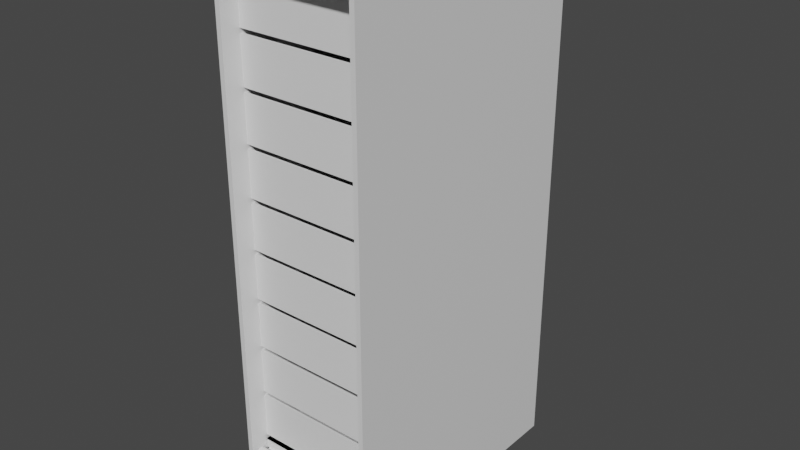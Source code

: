 # Source: server_rack.blend  (saved by Blender 2.80.75; exported with 4.5.12 LTS)
import bpy
from mathutils import Matrix  # noqa: F401  (used for matrix-valued properties, if any)

bpy.ops.wm.read_factory_settings(use_empty=True)
scene = bpy.context.scene
scene.name = 'Scene'

# ---- collections
col_collection = bpy.data.collections.new('Collection'); scene.collection.children.link(col_collection)

# ---- materials (node trees are filled in below, after node groups)
mat_material = bpy.data.materials.new('Material')
mat_material.alpha_threshold = 0.0
mat_material.use_transparent_shadow = False
mat_material.line_color = (0.0, 0.0, 0.0, 1.0)

# ---- material node trees
mat_material.use_nodes = True; mat_material.node_tree.nodes.clear()
_N = mat_material.node_tree.nodes; _L = mat_material.node_tree.links
n0 = _N.new('ShaderNodeOutputMaterial'); n0.name = 'Material Output'; n0.location = (300, 300)
n1 = _N.new('ShaderNodeBsdfPrincipled'); n1.name = 'Principled BSDF'; n1.location = (10, 300)
n1.distribution = 'GGX'
n1.subsurface_method = 'BURLEY'
n1.inputs[2].default_value = 0.4
n1.inputs[3].default_value = 1.45
n1.inputs[27].default_value = (0.0, 0.0, 0.0, 1.0)
n1.inputs[28].default_value = 1.0
_L.new(n1.outputs[0], n0.inputs[0])
n0.is_active_output = True

# ---- world
world_world = bpy.data.worlds.new('World'); scene.world = world_world
world_world.use_nodes = True; world_world.node_tree.nodes.clear()
_N = world_world.node_tree.nodes; _L = world_world.node_tree.links
n0 = _N.new('ShaderNodeOutputWorld'); n0.name = 'World Output'; n0.location = (300, 300)
n1 = _N.new('ShaderNodeBackground'); n1.name = 'Background'; n1.location = (10, 300)
n1.inputs[0].default_value = (0.05088, 0.05088, 0.05088, 1.0)
_L.new(n1.outputs[0], n0.inputs[0])
n0.is_active_output = True
world_world.color = (0.05088, 0.05088, 0.05088)
world_world.use_sun_shadow = False
world_world.sun_shadow_jitter_overblur = 0.0

# ---- meshes
me_cube = bpy.data.meshes.new('Cube')
me_cube.from_pydata([(16.0, 49.16, -13.41), (16.0, 49.16, -17.41), (16.0, -10.84, -13.41), (16.0, -10.84, -17.41), (-16.0, 49.16, -13.41), (-16.0, 49.16, -17.41), (-16.0, -10.84, -13.41), (-16.0, -10.84, -17.41), (14.93, 49.16, -17.41), (-14.93, 49.16, -17.41), (14.93, -10.84, -13.41), (-14.93, -10.84, -13.41), (-14.93, -10.84, -17.41), (14.93, -10.84, -17.41), (-14.93, 49.16, -13.41), (14.93, 49.16, -13.41), (-14.93, -10.84, 97.66), (-16.0, -10.84, 97.66), (16.0, 49.16, 97.66), (16.0, -10.84, 97.66), (-16.0, 49.16, 97.66), (14.93, 49.16, 97.66), (14.93, -10.84, 97.66), (-14.93, 49.16, 97.66), (-14.93, -10.84, 101.7), (-16.0, -10.84, 101.7), (16.0, 49.16, 101.7), (16.0, -10.84, 101.7), (-16.0, 49.16, 101.7), (14.93, 49.16, 101.7), (14.93, -10.84, 101.7), (-14.93, 49.16, 101.7), (14.93, 47.63, -13.41), (-14.93, 47.63, -13.41), (-14.93, 47.63, 97.66), (14.93, 47.63, 97.66)], [], [(4, 6, 17, 20), (12, 11, 6, 7), (7, 6, 4, 5), (8, 1, 3, 13), (1, 0, 2, 3), (8, 15, 0, 1), (5, 4, 14, 9), (9, 14, 15, 8), (5, 9, 12, 7), (9, 8, 13, 12), (3, 2, 10, 13), (13, 10, 11, 12), (11, 10, 32, 33), (6, 11, 16, 17), (16, 22, 30, 24), (21, 23, 31, 29), (17, 16, 24, 25), (14, 4, 20, 23), (2, 0, 18, 19), (10, 2, 19, 22), (0, 15, 21, 18), (15, 14, 23, 21), (31, 28, 25, 24), (26, 29, 30, 27), (29, 31, 24, 30), (18, 21, 29, 26), (19, 18, 26, 27), (23, 20, 28, 31), (22, 19, 27, 30), (20, 17, 25, 28), (33, 32, 35, 34), (22, 16, 34, 35), (16, 11, 33, 34), (10, 22, 35, 32)])
_uv = me_cube.uv_layers.new(name='UVMap')
_uv.uv.foreach_set('vector', [0.625, 0.75, 0.625, 0.5, 0.625, 0.5, 0.625, 0.75, 0.375, 0.4167, 0.625, 0.4167, 0.625, 0.5, 0.375, 0.5, 0.375, 0.5, 0.625, 0.5, 0.625, 0.75, 0.375, 0.75, 0.5417, 0.75, 0.625, 0.75, 0.625, 1.0, 0.5417, 1.0, 0.125, 0.5, 0.375, 0.5, 0.375, 0.75, 0.125, 0.75, 0.625, 0.6667, 0.875, 0.6667, 0.875, 0.75, 0.625, 0.75, 0.625, 0.5, 0.875, 0.5, 0.875, 0.5833, 0.625, 0.5833, 0.625, 0.5833, 0.875, 0.5833, 0.875, 0.6667, 0.625, 0.6667, 0.375, 0.75, 0.4583, 0.75, 0.4583, 1.0, 0.375, 1.0, 0.4583, 0.75, 0.5417, 0.75, 0.5417, 1.0, 0.4583, 1.0, 0.375, 0.25, 0.625, 0.25, 0.625, 0.3333, 0.375, 0.3333, 0.375, 0.3333, 0.625, 0.3333, 0.625, 0.4167, 0.375, 0.4167, 0.625, 0.4167, 0.625, 0.3333, 0.625, 0.3333, 0.625, 0.4167, 0.625, 0.5, 0.625, 0.4167, 0.625, 0.4167, 0.625, 0.5, 0.625, 0.4167, 0.625, 0.3333, 0.625, 0.3333, 0.625, 0.4167, 0.875, 0.6667, 0.875, 0.5833, 0.875, 0.5833, 0.875, 0.6667, 0.625, 0.5, 0.625, 0.4167, 0.625, 0.4167, 0.625, 0.5, 0.875, 0.5833, 0.875, 0.5, 0.875, 0.5, 0.875, 0.5833, 0.375, 0.75, 0.375, 0.5, 0.375, 0.5, 0.375, 0.75, 0.625, 0.3333, 0.625, 0.25, 0.625, 0.25, 0.625, 0.3333, 0.875, 0.75, 0.875, 0.6667, 0.875, 0.6667, 0.875, 0.75, 0.875, 0.6667, 0.875, 0.5833, 0.875, 0.5833, 0.875, 0.6667, 0.5417, 0.0, 0.625, 0.0, 0.625, 0.25, 0.5417, 0.25, 0.375, 0.0, 0.4583, 0.0, 0.4583, 0.25, 0.375, 0.25, 0.4583, 0.0, 0.5417, 0.0, 0.5417, 0.25, 0.4583, 0.25, 0.875, 0.75, 0.875, 0.6667, 0.875, 0.6667, 0.875, 0.75, 0.375, 0.75, 0.375, 0.5, 0.375, 0.5, 0.375, 0.75, 0.875, 0.5833, 0.875, 0.5, 0.875, 0.5, 0.875, 0.5833, 0.625, 0.3333, 0.625, 0.25, 0.625, 0.25, 0.625, 0.3333, 0.625, 0.75, 0.625, 0.5, 0.625, 0.5, 0.625, 0.75, 0.625, 0.4167, 0.625, 0.3333, 0.625, 0.3333, 0.625, 0.4167, 0.625, 0.3333, 0.625, 0.4167, 0.625, 0.4167, 0.625, 0.3333, 0.625, 0.4167, 0.625, 0.4167, 0.625, 0.4167, 0.625, 0.4167, 0.625, 0.3333, 0.625, 0.3333, 0.625, 0.3333, 0.625, 0.3333])
me_cube.materials.append(mat_material)
me_cube.use_remesh_preserve_volume = False
me_cube.use_remesh_preserve_attributes = False
me_cube.use_mirror_vertex_groups = False
me_cube.update()
me_cube_001 = bpy.data.meshes.new('Cube.001')
me_cube_001.from_pydata([(-0.5, -0.5, -0.5), (-0.5, -0.5, 0.5), (-0.5, 0.5, -0.5), (-0.5, 0.5, 0.5), (0.5, -0.5, -0.5), (0.5, -0.5, 0.5), (0.5, 0.5, -0.5), (0.5, 0.5, 0.5)], [], [(0, 1, 3, 2), (2, 3, 7, 6), (6, 7, 5, 4), (4, 5, 1, 0), (2, 6, 4, 0), (7, 3, 1, 5)])
_uv = me_cube_001.uv_layers.new(name='UVMap')
_uv.uv.foreach_set('vector', [0.375, 0.0, 0.625, 0.0, 0.625, 0.25, 0.375, 0.25, 0.375, 0.25, 0.625, 0.25, 0.625, 0.5, 0.375, 0.5, 0.375, 0.5, 0.625, 0.5, 0.625, 0.75, 0.375, 0.75, 0.375, 0.75, 0.625, 0.75, 0.625, 1.0, 0.375, 1.0, 0.125, 0.5, 0.375, 0.5, 0.375, 0.75, 0.125, 0.75, 0.625, 0.5, 0.875, 0.5, 0.875, 0.75, 0.625, 0.75])
me_cube_001.use_remesh_preserve_volume = False
me_cube_001.use_remesh_preserve_attributes = False
me_cube_001.use_mirror_vertex_groups = False
me_cube_001.update()
me_cube_002 = bpy.data.meshes.new('Cube.002')
me_cube_002.from_pydata([(-15.0, -20.0, -5.0), (-15.0, -20.0, 5.0), (-15.0, 20.0, -5.0), (-15.0, 20.0, 5.0), (15.0, -20.0, -5.0), (15.0, -20.0, 5.0), (15.0, 20.0, -5.0), (15.0, 20.0, 5.0), (-14.63, -19.51, 5.0), (-14.63, 19.51, 5.0), (14.63, 19.51, 5.0), (14.63, -19.51, 5.0), (-14.63, -19.51, -4.68), (-14.63, 19.51, -4.68), (14.63, 19.51, -4.68), (14.63, -19.51, -4.68)], [], [(0, 1, 3, 2), (2, 3, 7, 6), (6, 7, 5, 4), (4, 5, 1, 0), (2, 6, 4, 0), (7, 3, 9, 10), (11, 10, 14, 15), (5, 7, 10, 11), (3, 1, 8, 9), (1, 5, 11, 8), (14, 13, 12, 15), (9, 8, 12, 13), (8, 11, 15, 12), (10, 9, 13, 14)])
_uv = me_cube_002.uv_layers.new(name='UVMap')
_uv.uv.foreach_set('vector', [0.375, 0.0, 0.625, 0.0, 0.625, 0.25, 0.375, 0.25, 0.375, 0.25, 0.625, 0.25, 0.625, 0.5, 0.375, 0.5, 0.375, 0.5, 0.625, 0.5, 0.625, 0.75, 0.375, 0.75, 0.375, 0.75, 0.625, 0.75, 0.625, 1.0, 0.375, 1.0, 0.125, 0.5, 0.375, 0.5, 0.375, 0.75, 0.125, 0.75, 0.625, 0.5, 0.625, 0.25, 0.625, 0.25, 0.625, 0.5, 0.625, 0.75, 0.625, 0.5, 0.625, 0.5, 0.625, 0.75, 0.625, 0.75, 0.625, 0.5, 0.625, 0.5, 0.625, 0.75, 0.625, 0.25, 0.625, 0.0, 0.625, 0.0, 0.625, 0.25, 0.625, 1.0, 0.625, 0.75, 0.625, 0.75, 0.625, 1.0, 0.625, 0.5, 0.875, 0.5, 0.875, 0.75, 0.625, 0.75, 0.625, 0.25, 0.625, 0.0, 0.625, 0.0, 0.625, 0.25, 0.625, 1.0, 0.625, 0.75, 0.625, 0.75, 0.625, 1.0, 0.625, 0.5, 0.625, 0.25, 0.625, 0.25, 0.625, 0.5])
me_cube_002.use_remesh_preserve_volume = False
me_cube_002.use_remesh_preserve_attributes = False
me_cube_002.use_mirror_vertex_groups = False
me_cube_002.update()
me_cube_004 = bpy.data.meshes.new('Cube.004')
me_cube_004.from_pydata([(-15.0, 20.0, -5.5), (-15.0, 20.0, 5.5), (-15.0, 30.0, -5.5), (-15.0, 30.0, 5.5), (15.0, 20.0, -5.5), (15.0, 20.0, 5.5), (15.0, 30.0, -5.5), (15.0, 30.0, 5.5), (-14.77, 29.74, -5.5), (-14.77, 20.26, -5.5), (-14.77, 20.26, 5.5), (-14.77, 29.74, 5.5), (14.77, 29.74, -5.5), (14.77, 29.74, 5.5), (14.77, 20.26, -5.5), (14.77, 20.26, 5.5), (-0.625, 20.0, -5.5), (0.625, 20.0, -5.5), (0.625, 20.0, 5.5), (-0.625, 20.0, 5.5), (-0.6154, 20.26, -5.5), (0.6154, 20.26, -5.5), (0.6154, 20.26, 5.5), (-0.6154, 20.26, 5.5), (-14.77, 20.26, 0.0), (14.77, 20.26, 0.0), (14.77, 29.74, 0.0), (-14.77, 29.74, 0.0), (-0.6154, 20.26, 0.0), (0.6154, 20.26, 0.0), (-15.0, 20.0, 0.0), (-15.0, 30.0, 0.0), (15.0, 30.0, 0.0), (15.0, 20.0, 0.0), (0.625, 20.0, 0.0), (-0.625, 20.0, 0.0), (-0.6154, 20.26, -4.978), (0.6154, 20.26, -4.978), (-14.77, 20.26, -4.978), (14.77, 20.26, -4.978), (14.77, 29.74, -4.978), (-14.77, 29.74, -4.978), (-15.0, 30.0, -4.978), (15.0, 30.0, -4.978), (15.0, 20.0, -4.978), (0.625, 20.0, -4.978), (-0.625, 20.0, -4.978), (-15.0, 20.0, -4.978)], [], [(30, 1, 3, 31), (31, 3, 7, 32), (32, 7, 5, 33), (35, 19, 1, 30), (3, 1, 10, 11), (2, 6, 12, 8), (25, 15, 13, 26), (29, 22, 15, 25), (18, 5, 15, 22), (0, 2, 8, 9), (6, 4, 14, 12), (7, 3, 11, 13), (16, 0, 9, 20), (5, 7, 13, 15), (26, 13, 11, 27), (27, 11, 10, 24), (4, 17, 21, 14), (17, 16, 20, 21), (1, 19, 23, 10), (19, 18, 22, 23), (24, 10, 23, 28), (28, 23, 22, 29), (33, 5, 18, 34), (34, 18, 19, 35), (38, 24, 28, 36), (41, 27, 24, 38), (40, 26, 27, 41), (37, 29, 25, 39), (39, 25, 26, 40), (44, 33, 34, 45), (46, 35, 30, 47), (43, 32, 33, 44), (42, 31, 32, 43), (47, 30, 31, 42), (14, 39, 40, 12), (21, 37, 39, 14), (12, 40, 41, 8), (8, 41, 38, 9), (9, 38, 36, 20), (20, 36, 37, 21), (0, 47, 42, 2), (2, 42, 43, 6), (6, 43, 44, 4), (16, 46, 47, 0), (4, 44, 45, 17), (17, 45, 46, 16), (36, 28, 35, 46), (28, 29, 34, 35), (37, 45, 34, 29), (36, 46, 45, 37)])
_uv = me_cube_004.uv_layers.new(name='UVMap')
_uv.uv.foreach_set('vector', [0.5, 0.0, 0.625, 0.0, 0.625, 0.25, 0.5, 0.25, 0.5, 0.25, 0.625, 0.25, 0.625, 0.5, 0.5, 0.5, 0.5, 0.5, 0.625, 0.5, 0.625, 0.75, 0.5, 0.75, 0.5, 0.9167, 0.625, 0.9167, 0.625, 1.0, 0.5, 1.0, 0.625, 0.25, 0.625, 0.0, 0.625, 0.0, 0.625, 0.25, 0.375, 0.25, 0.375, 0.5, 0.375, 0.5, 0.375, 0.25, 0.5, 0.75, 0.625, 0.75, 0.625, 0.5, 0.5, 0.5, 0.5, 0.8333, 0.625, 0.8333, 0.625, 0.75, 0.5, 0.75, 0.625, 0.8333, 0.625, 0.75, 0.625, 0.75, 0.625, 0.8333, 0.375, 0.0, 0.375, 0.25, 0.375, 0.25, 0.375, 0.0, 0.375, 0.5, 0.375, 0.75, 0.375, 0.75, 0.375, 0.5, 0.625, 0.5, 0.625, 0.25, 0.625, 0.25, 0.625, 0.5, 0.375, 0.9167, 0.375, 1.0, 0.375, 1.0, 0.375, 0.9167, 0.625, 0.75, 0.625, 0.5, 0.625, 0.5, 0.625, 0.75, 0.5, 0.5, 0.625, 0.5, 0.625, 0.25, 0.5, 0.25, 0.5, 0.25, 0.625, 0.25, 0.625, 0.0, 0.5, 0.5, 0.375, 0.75, 0.375, 0.8333, 0.375, 0.8333, 0.375, 0.75, 0.375, 0.8333, 0.375, 0.9167, 0.375, 0.9167, 0.375, 0.8333, 0.625, 1.0, 0.625, 0.9167, 0.625, 0.9167, 0.625, 1.0, 0.625, 0.9167, 0.625, 0.8333, 0.625, 0.8333, 0.625, 0.9167, 0.5, 1.0, 0.625, 1.0, 0.625, 0.9167, 0.5, 0.9167, 0.5, 0.9167, 0.625, 0.9167, 0.625, 0.8333, 0.5, 0.8333, 0.5, 0.75, 0.625, 0.75, 0.625, 0.8333, 0.5, 0.8333, 0.5, 0.8333, 0.625, 0.8333, 0.625, 0.9167, 0.5, 0.9167, 0.4375, 1.0, 0.5, 1.0, 0.5, 0.9167, 0.4375, 0.9167, 0.4375, 0.25, 0.5, 0.25, 0.5, 0.5, 0.4375, 0.75, 0.4375, 0.5, 0.5, 0.5, 0.5, 0.25, 0.4375, 0.25, 0.4375, 0.8333, 0.5, 0.8333, 0.5, 0.75, 0.4375, 0.75, 0.4375, 0.75, 0.5, 0.75, 0.5, 0.5, 0.4375, 0.5, 0.4375, 0.75, 0.5, 0.75, 0.5, 0.8333, 0.4375, 0.8333, 0.4375, 0.9167, 0.5, 0.9167, 0.5, 1.0, 0.4375, 1.0, 0.4375, 0.5, 0.5, 0.5, 0.5, 0.75, 0.4375, 0.75, 0.4375, 0.25, 0.5, 0.25, 0.5, 0.5, 0.4375, 0.5, 0.4375, 0.0, 0.5, 0.0, 0.5, 0.25, 0.4375, 0.25, 0.375, 0.75, 0.4375, 0.75, 0.4375, 0.5, 0.375, 0.5, 0.375, 0.8333, 0.4375, 0.8333, 0.4375, 0.75, 0.375, 0.75, 0.375, 0.5, 0.4375, 0.5, 0.4375, 0.25, 0.375, 0.25, 0.375, 0.25, 0.4375, 0.25, 0.4375, 0.75, 0.375, 1.0, 0.375, 1.0, 0.4375, 1.0, 0.4375, 0.9167, 0.375, 0.9167, 0.375, 0.9167, 0.4375, 0.9167, 0.4375, 0.8333, 0.375, 0.8333, 0.375, 0.0, 0.4375, 0.0, 0.4375, 0.25, 0.375, 0.25, 0.375, 0.25, 0.4375, 0.25, 0.4375, 0.5, 0.375, 0.5, 0.375, 0.5, 0.4375, 0.5, 0.4375, 0.75, 0.375, 0.75, 0.375, 0.9167, 0.4375, 0.9167, 0.4375, 1.0, 0.375, 1.0, 0.375, 0.75, 0.4375, 0.75, 0.4375, 0.8333, 0.375, 0.8333, 0.375, 0.8333, 0.4375, 0.8333, 0.4375, 0.9167, 0.375, 0.9167, 0.4375, 0.9167, 0.5, 0.9167, 0.5, 0.9167, 0.4375, 0.9167, 0.5, 0.9167, 0.5, 0.8333, 0.5, 0.8333, 0.5, 0.9167, 0.4375, 0.8333, 0.4375, 0.8333, 0.5, 0.8333, 0.5, 0.8333, 0.4375, 0.9167, 0.4375, 0.9167, 0.4375, 0.8333, 0.4375, 0.8333])
me_cube_004.use_remesh_preserve_volume = False
me_cube_004.use_remesh_preserve_attributes = False
me_cube_004.use_mirror_vertex_groups = False
me_cube_004.update()
me_cube_005 = bpy.data.meshes.new('Cube.005')
me_cube_005.from_pydata([(-15.0, -20.0, -5.0), (-15.0, -20.0, 5.0), (-15.0, 20.0, -5.0), (-15.0, 20.0, 5.0), (15.0, -20.0, -5.0), (15.0, -20.0, 5.0), (15.0, 20.0, -5.0), (15.0, 20.0, 5.0), (-14.63, -19.51, 5.0), (-14.63, 19.51, 5.0), (14.63, 19.51, 5.0), (14.63, -19.51, 5.0), (-14.63, -19.51, -4.68), (-14.63, 19.51, -4.68), (14.63, 19.51, -4.68), (14.63, -19.51, -4.68), (-14.64, -20.0, -4.666), (-14.64, -20.0, 4.677), (14.64, -20.0, 4.677), (14.64, -20.0, -4.666), (14.29, -19.51, 4.677), (-14.29, -19.51, 4.677), (14.29, -19.51, -4.367), (-14.29, -19.51, -4.367), (0.625, 20.0, -5.0), (-0.625, 20.0, -5.0), (-0.625, 20.0, 5.0), (0.625, 20.0, 5.0), (-0.625, -20.0, -5.0), (0.625, -20.0, -5.0), (-0.6097, 19.51, 5.0), (0.6097, 19.51, 5.0), (-0.6097, 19.51, -4.68), (0.6097, 19.51, -4.68), (0.6097, -19.51, -4.68), (-0.6097, -19.51, -4.68), (-0.6102, -20.0, -4.666), (0.6102, -20.0, -4.666), (0.5953, -19.51, -4.367), (-0.5953, -19.51, -4.367), (-15.0, -20.0, 0.0), (-15.0, 20.0, 0.0), (15.0, 20.0, 0.0), (15.0, -20.0, 0.0), (14.63, 19.51, 0.16), (14.63, -19.51, 0.16), (-14.63, -19.51, 0.16), (-14.63, 19.51, 0.16), (-14.64, -20.0, 0.005256), (14.64, -20.0, 0.005256), (14.29, -19.51, 0.1547), (-14.29, -19.51, 0.1547), (0.6097, 19.51, 0.16), (-0.6097, 19.51, 0.16), (-0.625, 20.0, 0.0), (0.625, 20.0, 0.0)], [], [(40, 1, 3, 41), (55, 27, 7, 42), (42, 7, 5, 43), (43, 5, 18, 49), (24, 6, 4, 29), (26, 3, 9, 30), (45, 44, 14, 15), (5, 7, 10, 11), (3, 1, 8, 9), (1, 5, 11, 8), (32, 13, 12, 35), (47, 46, 12, 13), (5, 1, 17, 18), (53, 47, 13, 32), (48, 51, 21, 17), (49, 50, 22, 19), (45, 15, 22, 50), (35, 12, 23, 39), (40, 0, 16, 48), (29, 4, 19, 37), (46, 8, 21, 51), (8, 11, 20, 21), (37, 19, 22, 38), (17, 21, 20, 18), (16, 36, 39, 23), (36, 37, 38, 39), (0, 28, 36, 16), (28, 29, 37, 36), (15, 34, 38, 22), (34, 35, 39, 38), (44, 52, 33, 14), (55, 52, 53, 54), (14, 33, 34, 15), (33, 32, 35, 34), (7, 27, 31, 10), (27, 26, 30, 31), (2, 25, 28, 0), (25, 24, 29, 28), (41, 3, 26, 54), (54, 26, 27, 55), (33, 52, 55, 24), (2, 41, 54, 25), (31, 30, 53, 52), (10, 31, 52, 44), (12, 46, 51, 23), (1, 40, 48, 17), (11, 45, 50, 20), (18, 20, 50, 49), (16, 23, 51, 48), (30, 9, 47, 53), (9, 8, 46, 47), (11, 10, 44, 45), (4, 43, 49, 19), (6, 42, 43, 4), (24, 55, 42, 6), (0, 40, 41, 2), (32, 25, 54, 53), (24, 25, 32, 33)])
_uv = me_cube_005.uv_layers.new(name='UVMap')
_uv.uv.foreach_set('vector', [0.5, 0.0, 0.625, 0.0, 0.625, 0.25, 0.5, 0.25, 0.5, 0.4167, 0.625, 0.4167, 0.625, 0.5, 0.5, 0.5, 0.5, 0.5, 0.625, 0.5, 0.625, 0.75, 0.5, 0.75, 0.5, 0.75, 0.625, 0.75, 0.625, 0.75, 0.5, 0.75, 0.2917, 0.5, 0.375, 0.5, 0.375, 0.75, 0.2917, 0.75, 0.625, 0.3333, 0.625, 0.25, 0.625, 0.25, 0.625, 0.3333, 0.625, 0.75, 0.625, 0.5, 0.625, 0.5, 0.625, 0.75, 0.625, 0.75, 0.625, 0.5, 0.625, 0.5, 0.625, 0.75, 0.625, 0.25, 0.625, 0.0, 0.625, 0.0, 0.625, 0.25, 0.625, 1.0, 0.625, 0.75, 0.625, 0.75, 0.625, 1.0, 0.7917, 0.5, 0.875, 0.5, 0.875, 0.75, 0.7917, 0.75, 0.625, 0.25, 0.625, 0.0, 0.625, 0.0, 0.625, 0.25, 0.625, 0.75, 0.625, 1.0, 0.625, 1.0, 0.625, 0.75, 0.625, 0.3333, 0.625, 0.25, 0.625, 0.25, 0.625, 0.3333, 0.5, 0.0, 0.625, 0.0, 0.625, 0.0, 0.625, 0.0, 0.5, 0.75, 0.625, 0.75, 0.625, 0.75, 0.375, 0.75, 0.625, 0.75, 0.625, 0.75, 0.625, 0.75, 0.625, 0.75, 0.7917, 0.75, 0.875, 0.75, 0.875, 0.75, 0.7917, 0.75, 0.5, 0.0, 0.375, 0.0, 0.375, 0.0, 0.5, 0.0, 0.2917, 0.75, 0.375, 0.75, 0.375, 0.75, 0.2917, 0.75, 0.625, 0.0, 0.625, 0.0, 0.625, 0.0, 0.625, 0.0, 0.625, 1.0, 0.625, 0.75, 0.625, 0.75, 0.625, 1.0, 0.375, 0.5, 0.375, 0.75, 0.625, 0.75, 0.625, 0.5, 0.625, 0.0, 0.625, 0.0, 0.625, 0.75, 0.625, 0.75, 0.375, 0.0, 0.375, 0.25, 0.625, 0.25, 0.625, 0.0, 0.375, 0.25, 0.375, 0.5, 0.625, 0.5, 0.625, 0.25, 0.125, 0.75, 0.2083, 0.75, 0.2083, 0.75, 0.125, 0.75, 0.2083, 0.75, 0.2917, 0.75, 0.2917, 0.75, 0.2083, 0.75, 0.625, 0.75, 0.7083, 0.75, 0.7083, 0.75, 0.625, 0.75, 0.7083, 0.75, 0.7917, 0.75, 0.7917, 0.75, 0.7083, 0.75, 0.625, 0.5, 0.625, 0.4167, 0.625, 0.4167, 0.625, 0.5, 0.5, 0.4167, 0.625, 0.4167, 0.625, 0.3333, 0.5, 0.3333, 0.625, 0.5, 0.7083, 0.5, 0.7083, 0.75, 0.625, 0.75, 0.7083, 0.5, 0.7917, 0.5, 0.7917, 0.75, 0.7083, 0.75, 0.625, 0.5, 0.625, 0.4167, 0.625, 0.4167, 0.625, 0.5, 0.625, 0.4167, 0.625, 0.3333, 0.625, 0.3333, 0.625, 0.4167, 0.125, 0.5, 0.2083, 0.5, 0.2083, 0.75, 0.125, 0.75, 0.2083, 0.5, 0.2917, 0.5, 0.2917, 0.75, 0.2083, 0.75, 0.5, 0.25, 0.625, 0.25, 0.625, 0.3333, 0.5, 0.3333, 0.5, 0.3333, 0.625, 0.3333, 0.625, 0.4167, 0.5, 0.4167, 0.625, 0.4167, 0.625, 0.4167, 0.5, 0.4167, 0.375, 0.4167, 0.375, 0.25, 0.5, 0.25, 0.5, 0.3333, 0.375, 0.3333, 0.625, 0.4167, 0.625, 0.3333, 0.625, 0.3333, 0.625, 0.4167, 0.625, 0.5, 0.625, 0.4167, 0.625, 0.4167, 0.625, 0.5, 0.625, 0.0, 0.625, 0.0, 0.625, 0.0, 0.625, 0.0, 0.625, 0.0, 0.5, 0.0, 0.5, 0.0, 0.625, 0.0, 0.625, 0.75, 0.625, 0.75, 0.625, 0.75, 0.625, 0.75, 0.625, 0.75, 0.625, 0.75, 0.625, 0.75, 0.5, 0.75, 0.375, 0.0, 0.625, 0.0, 0.625, 0.0, 0.5, 0.0, 0.625, 0.3333, 0.625, 0.25, 0.625, 0.25, 0.625, 0.3333, 0.625, 0.25, 0.625, 0.0, 0.625, 0.0, 0.625, 0.25, 0.625, 0.75, 0.625, 0.5, 0.625, 0.5, 0.625, 0.75, 0.375, 0.75, 0.5, 0.75, 0.5, 0.75, 0.375, 0.75, 0.375, 0.5, 0.5, 0.5, 0.5, 0.75, 0.375, 0.75, 0.375, 0.4167, 0.5, 0.4167, 0.5, 0.5, 0.375, 0.5, 0.375, 0.0, 0.5, 0.0, 0.5, 0.25, 0.375, 0.25, 0.625, 0.3333, 0.375, 0.3333, 0.5, 0.3333, 0.625, 0.3333, 0.375, 0.4167, 0.375, 0.3333, 0.7917, 0.5, 0.625, 0.4167])
me_cube_005.use_remesh_preserve_volume = False
me_cube_005.use_remesh_preserve_attributes = False
me_cube_005.use_mirror_vertex_groups = False
me_cube_005.update()
me_cube_006 = bpy.data.meshes.new('Cube.006')
me_cube_006.from_pydata([(-14.5, -0.3352, -0.2613), (-14.5, -0.4176, -0.0791), (-14.5, 0.4176, 0.0791), (-14.5, 0.3352, 0.2613), (14.5, -0.3352, -0.2613), (14.5, -0.4176, -0.0791), (14.5, 0.4176, 0.0791), (14.5, 0.3352, 0.2613)], [], [(0, 1, 3, 2), (2, 3, 7, 6), (6, 7, 5, 4), (4, 5, 1, 0), (2, 6, 4, 0), (7, 3, 1, 5)])
_uv = me_cube_006.uv_layers.new(name='UVMap')
_uv.uv.foreach_set('vector', [0.375, 0.0, 0.625, 0.0, 0.625, 0.25, 0.375, 0.25, 0.375, 0.25, 0.625, 0.25, 0.625, 0.5, 0.375, 0.5, 0.375, 0.5, 0.625, 0.5, 0.625, 0.75, 0.375, 0.75, 0.375, 0.75, 0.625, 0.75, 0.625, 1.0, 0.375, 1.0, 0.125, 0.5, 0.375, 0.5, 0.375, 0.75, 0.125, 0.75, 0.625, 0.5, 0.875, 0.5, 0.875, 0.75, 0.625, 0.75])
me_cube_006.use_remesh_preserve_volume = False
me_cube_006.use_remesh_preserve_attributes = False
me_cube_006.use_mirror_vertex_groups = False
me_cube_006.update()
me_cube_007 = bpy.data.meshes.new('Cube.007')
me_cube_007.from_pydata([(-4.0, -0.8, -4.0), (-4.0, -0.8, 4.0), (-4.0, 0.8, -4.0), (-4.0, 0.8, 4.0), (4.0, -0.8, -4.0), (4.0, -0.8, 4.0), (4.0, 0.8, -4.0), (4.0, 0.8, 4.0), (-3.796, -0.8, -3.796), (-3.796, -0.8, 3.796), (-3.796, 0.8, 3.796), (-3.796, 0.8, -3.796), (3.796, 0.8, -3.796), (3.796, 0.8, 3.796), (3.796, -0.8, 3.796), (3.796, -0.8, -3.796)], [], [(0, 1, 3, 2), (7, 6, 12, 13), (6, 7, 5, 4), (0, 4, 15, 8), (2, 6, 4, 0), (7, 3, 1, 5), (10, 13, 14, 9), (8, 11, 10, 9), (6, 2, 11, 12), (5, 1, 9, 14), (4, 5, 14, 15), (3, 7, 13, 10), (2, 3, 10, 11), (1, 0, 8, 9), (12, 15, 14, 13), (12, 11, 8, 15)])
_uv = me_cube_007.uv_layers.new(name='UVMap')
_uv.uv.foreach_set('vector', [0.375, 0.0, 0.625, 0.0, 0.625, 0.25, 0.375, 0.25, 0.625, 0.5, 0.375, 0.5, 0.375, 0.5, 0.625, 0.5, 0.375, 0.5, 0.625, 0.5, 0.625, 0.75, 0.375, 0.75, 0.125, 0.75, 0.375, 0.75, 0.375, 0.75, 0.125, 0.75, 0.125, 0.5, 0.375, 0.5, 0.375, 0.75, 0.125, 0.75, 0.625, 0.5, 0.875, 0.5, 0.875, 0.75, 0.625, 0.75, 0.625, 0.25, 0.625, 0.5, 0.625, 0.75, 0.625, 0.0, 0.375, 0.0, 0.375, 0.25, 0.625, 0.25, 0.625, 0.0, 0.375, 0.5, 0.125, 0.5, 0.125, 0.5, 0.375, 0.5, 0.625, 0.75, 0.875, 0.75, 0.875, 0.75, 0.625, 0.75, 0.375, 0.75, 0.625, 0.75, 0.625, 0.75, 0.375, 0.75, 0.875, 0.5, 0.625, 0.5, 0.625, 0.5, 0.875, 0.5, 0.375, 0.25, 0.625, 0.25, 0.625, 0.25, 0.375, 0.25, 0.625, 0.0, 0.375, 0.0, 0.375, 0.0, 0.625, 0.0, 0.375, 0.5, 0.375, 0.75, 0.625, 0.75, 0.625, 0.5, 0.375, 0.5, 0.375, 0.25, 0.125, 0.75, 0.375, 0.75])
me_cube_007.use_remesh_preserve_volume = False
me_cube_007.use_remesh_preserve_attributes = False
me_cube_007.use_mirror_vertex_groups = False
me_cube_007.update()
me_cylinder = bpy.data.meshes.new('Cylinder')
me_cylinder.from_pydata([(0.0, 0.7511, 3.875), (0.0, -0.7511, 3.875), (1.483, 0.7511, 3.58), (1.483, -0.7511, 3.58), (2.74, 0.7511, 2.74), (2.74, -0.7511, 2.74), (3.58, 0.7511, 1.483), (3.58, -0.7511, 1.483), (3.875, 0.7511, -5.603e-06), (3.875, -0.7511, -6.065e-06), (3.58, 0.7511, -1.483), (3.58, -0.7511, -1.483), (2.74, 0.7511, -2.74), (2.74, -0.7511, -2.74), (1.483, 0.7511, -3.58), (1.483, -0.7511, -3.58), (5.851e-07, 0.7511, -3.875), (5.851e-07, -0.7511, -3.875), (-1.483, 0.7511, -3.58), (-1.483, -0.7511, -3.58), (-2.74, 0.7511, -2.74), (-2.74, -0.7511, -2.74), (-3.58, 0.7511, -1.483), (-3.58, -0.7511, -1.483), (-3.875, 0.7511, -5.372e-06), (-3.875, -0.7511, -5.603e-06), (-3.58, 0.7511, 1.483), (-3.58, -0.7511, 1.483), (-2.74, 0.7511, 2.74), (-2.74, -0.7511, 2.74), (-1.483, 0.7511, 3.58), (-1.483, -0.7511, 3.58), (8.666e-08, 0.7056, 3.64), (1.393, 0.7056, 3.363), (1.393, -0.7056, 3.363), (8.666e-08, -0.7056, 3.64), (2.574, 0.7056, 2.574), (2.574, -0.7056, 2.574), (3.363, 0.7056, 1.393), (3.363, -0.7056, 1.393), (3.64, 0.7056, -5.61e-06), (3.64, -0.7056, -6.044e-06), (3.363, 0.7056, -1.393), (3.363, -0.7056, -1.393), (2.574, 0.7056, -2.574), (2.574, -0.7056, -2.574), (1.393, 0.7056, -3.363), (1.393, -0.7056, -3.363), (6.363e-07, 0.7056, -3.64), (6.363e-07, -0.7056, -3.64), (-1.393, 0.7056, -3.363), (-1.393, -0.7056, -3.363), (-2.574, 0.7056, -2.574), (-2.574, -0.7056, -2.574), (-3.363, 0.7056, -1.393), (-3.363, -0.7056, -1.393), (-3.64, 0.7056, -5.393e-06), (-3.64, -0.7056, -5.61e-06), (-3.363, 0.7056, 1.393), (-3.363, -0.7056, 1.393), (-2.574, 0.7056, 2.574), (-2.574, -0.7056, 2.574), (-1.393, 0.7056, 3.363), (-1.393, -0.7056, 3.363)], [], [(0, 1, 3, 2), (2, 3, 5, 4), (4, 5, 7, 6), (6, 7, 9, 8), (8, 9, 11, 10), (10, 11, 13, 12), (12, 13, 15, 14), (14, 15, 17, 16), (16, 17, 19, 18), (18, 19, 21, 20), (20, 21, 23, 22), (22, 23, 25, 24), (24, 25, 27, 26), (26, 27, 29, 28), (1, 31, 63, 35), (28, 29, 31, 30), (30, 31, 1, 0), (15, 13, 45, 47), (4, 6, 38, 36), (22, 24, 56, 54), (7, 5, 37, 39), (25, 23, 55, 57), (14, 16, 48, 46), (17, 15, 47, 49), (6, 8, 40, 38), (24, 26, 58, 56), (9, 7, 39, 41), (27, 25, 57, 59), (16, 18, 50, 48), (19, 17, 49, 51), (8, 10, 42, 40), (26, 28, 60, 58), (0, 2, 33, 32), (11, 9, 41, 43), (29, 27, 59, 61), (3, 1, 35, 34), (18, 20, 52, 50), (21, 19, 51, 53), (10, 12, 44, 42), (28, 30, 62, 60), (13, 11, 43, 45), (31, 29, 61, 63), (2, 4, 36, 33), (20, 22, 54, 52), (5, 3, 34, 37), (23, 21, 53, 55), (12, 14, 46, 44), (30, 0, 32, 62), (46, 48, 49, 47), (48, 50, 51, 49), (50, 52, 53, 51), (52, 54, 55, 53), (54, 56, 57, 55), (56, 58, 59, 57), (58, 60, 61, 59), (60, 62, 63, 61), (62, 32, 35, 63), (32, 33, 34, 35), (33, 36, 37, 34), (36, 38, 39, 37), (38, 40, 41, 39), (40, 42, 43, 41), (42, 44, 45, 43), (44, 46, 47, 45)])
_uv = me_cylinder.uv_layers.new(name='UVMap')
_uv.uv.foreach_set('vector', [1.0, 0.5, 1.0, 1.0, 0.9375, 1.0, 0.9375, 0.5, 0.9375, 0.5, 0.9375, 1.0, 0.875, 1.0, 0.875, 0.5, 0.875, 0.5, 0.875, 1.0, 0.8125, 1.0, 0.8125, 0.5, 0.8125, 0.5, 0.8125, 1.0, 0.75, 1.0, 0.75, 0.5, 0.75, 0.5, 0.75, 1.0, 0.6875, 1.0, 0.6875, 0.5, 0.6875, 0.5, 0.6875, 1.0, 0.625, 1.0, 0.625, 0.5, 0.625, 0.5, 0.625, 1.0, 0.5625, 1.0, 0.5625, 0.5, 0.5625, 0.5, 0.5625, 1.0, 0.5, 1.0, 0.5, 0.5, 0.5, 0.5, 0.5, 1.0, 0.4375, 1.0, 0.4375, 0.5, 0.4375, 0.5, 0.4375, 1.0, 0.375, 1.0, 0.375, 0.5, 0.375, 0.5, 0.375, 1.0, 0.3125, 1.0, 0.3125, 0.5, 0.3125, 0.5, 0.3125, 1.0, 0.25, 1.0, 0.25, 0.5, 0.25, 0.5, 0.25, 1.0, 0.1875, 1.0, 0.1875, 0.5, 0.1875, 0.5, 0.1875, 1.0, 0.125, 1.0, 0.125, 0.5, 0.0, 1.0, 0.0625, 1.0, 0.0625, 1.0, 0.0, 1.0, 0.125, 0.5, 0.125, 1.0, 0.0625, 1.0, 0.0625, 0.5, 0.0625, 0.5, 0.0625, 1.0, 0.0, 1.0, 0.0, 0.5, 0.5625, 1.0, 0.625, 1.0, 0.625, 1.0, 0.5625, 1.0, 0.875, 0.5, 0.8125, 0.5, 0.8125, 0.5, 0.875, 0.5, 0.3125, 0.5, 0.25, 0.5, 0.25, 0.5, 0.3125, 0.5, 0.8125, 1.0, 0.875, 1.0, 0.875, 1.0, 0.8125, 1.0, 0.25, 1.0, 0.3125, 1.0, 0.3125, 1.0, 0.25, 1.0, 0.5625, 0.5, 0.5, 0.5, 0.5, 0.5, 0.5625, 0.5, 0.5, 1.0, 0.5625, 1.0, 0.5625, 1.0, 0.5, 1.0, 0.8125, 0.5, 0.75, 0.5, 0.75, 0.5, 0.8125, 0.5, 0.25, 0.5, 0.1875, 0.5, 0.1875, 0.5, 0.25, 0.5, 0.75, 1.0, 0.8125, 1.0, 0.8125, 1.0, 0.75, 1.0, 0.1875, 1.0, 0.25, 1.0, 0.25, 1.0, 0.1875, 1.0, 0.5, 0.5, 0.4375, 0.5, 0.4375, 0.5, 0.5, 0.5, 0.4375, 1.0, 0.5, 1.0, 0.5, 1.0, 0.4375, 1.0, 0.75, 0.5, 0.6875, 0.5, 0.6875, 0.5, 0.75, 0.5, 0.1875, 0.5, 0.125, 0.5, 0.125, 0.5, 0.1875, 0.5, 1.0, 0.5, 0.9375, 0.5, 0.9375, 0.5, 1.0, 0.5, 0.6875, 1.0, 0.75, 1.0, 0.75, 1.0, 0.6875, 1.0, 0.125, 1.0, 0.1875, 1.0, 0.1875, 1.0, 0.125, 1.0, 0.9375, 1.0, 1.0, 1.0, 1.0, 1.0, 0.9375, 1.0, 0.4375, 0.5, 0.375, 0.5, 0.375, 0.5, 0.4375, 0.5, 0.375, 1.0, 0.4375, 1.0, 0.4375, 1.0, 0.375, 1.0, 0.6875, 0.5, 0.625, 0.5, 0.625, 0.5, 0.6875, 0.5, 0.125, 0.5, 0.0625, 0.5, 0.0625, 0.5, 0.125, 0.5, 0.625, 1.0, 0.6875, 1.0, 0.6875, 1.0, 0.625, 1.0, 0.0625, 1.0, 0.125, 1.0, 0.125, 1.0, 0.0625, 1.0, 0.9375, 0.5, 0.875, 0.5, 0.875, 0.5, 0.9375, 0.5, 0.375, 0.5, 0.3125, 0.5, 0.3125, 0.5, 0.375, 0.5, 0.875, 1.0, 0.9375, 1.0, 0.9375, 1.0, 0.875, 1.0, 0.3125, 1.0, 0.375, 1.0, 0.375, 1.0, 0.3125, 1.0, 0.625, 0.5, 0.5625, 0.5, 0.5625, 0.5, 0.625, 0.5, 0.0625, 0.5, 0.0, 0.5, 0.0, 0.5, 0.0625, 0.5, 0.5625, 0.5, 0.5, 0.5, 0.5, 1.0, 0.5625, 1.0, 0.5, 0.5, 0.4375, 0.5, 0.4375, 1.0, 0.5, 1.0, 0.4375, 0.5, 0.375, 0.5, 0.375, 1.0, 0.4375, 1.0, 0.375, 0.5, 0.3125, 0.5, 0.3125, 1.0, 0.375, 1.0, 0.3125, 0.5, 0.25, 0.5, 0.25, 1.0, 0.3125, 1.0, 0.25, 0.5, 0.1875, 0.5, 0.1875, 1.0, 0.25, 1.0, 0.1875, 0.5, 0.125, 0.5, 0.125, 1.0, 0.1875, 1.0, 0.125, 0.5, 0.0625, 0.5, 0.0625, 1.0, 0.125, 1.0, 0.0625, 0.5, 0.0, 0.5, 0.0, 1.0, 0.0625, 1.0, 0.0, 0.5, 0.9375, 0.5, 0.9375, 1.0, 0.0, 1.0, 0.9375, 0.5, 0.875, 0.5, 0.875, 1.0, 0.9375, 1.0, 0.875, 0.5, 0.8125, 0.5, 0.8125, 1.0, 0.875, 1.0, 0.8125, 0.5, 0.75, 0.5, 0.75, 1.0, 0.8125, 1.0, 0.75, 0.5, 0.6875, 0.5, 0.6875, 1.0, 0.75, 1.0, 0.6875, 0.5, 0.625, 0.5, 0.625, 1.0, 0.6875, 1.0, 0.625, 0.5, 0.5625, 0.5, 0.5625, 1.0, 0.625, 1.0])
me_cylinder.use_remesh_preserve_volume = False
me_cylinder.use_remesh_preserve_attributes = False
me_cylinder.use_mirror_vertex_groups = False
me_cylinder.update()
me_cylinder_001 = bpy.data.meshes.new('Cylinder.001')
me_cylinder_001.from_pydata([(0.0, 0.75, 1.5), (0.0, -0.75, 1.5), (0.574, 0.75, 1.386), (0.574, -0.75, 1.386), (1.061, 0.75, 1.061), (1.061, -0.75, 1.061), (1.386, 0.75, 0.574), (1.386, -0.75, 0.574), (1.5, 0.75, -3.338e-06), (1.5, -0.75, -3.517e-06), (1.386, 0.75, -0.574), (1.386, -0.75, -0.574), (1.061, 0.75, -1.061), (1.061, -0.75, -1.061), (0.574, 0.75, -1.386), (0.574, -0.75, -1.386), (2.265e-07, 0.75, -1.5), (2.265e-07, -0.75, -1.5), (-0.574, 0.75, -1.386), (-0.574, -0.75, -1.386), (-1.061, 0.75, -1.061), (-1.061, -0.75, -1.061), (-1.386, 0.75, -0.574), (-1.386, -0.75, -0.574), (-1.5, 0.75, -3.248e-06), (-1.5, -0.75, -3.338e-06), (-1.386, 0.75, 0.574), (-1.386, -0.75, 0.574), (-1.061, 0.75, 1.061), (-1.061, -0.75, 1.061), (-0.574, 0.75, 1.386), (-0.574, -0.75, 1.386)], [], [(0, 1, 3, 2), (2, 3, 5, 4), (4, 5, 7, 6), (6, 7, 9, 8), (8, 9, 11, 10), (10, 11, 13, 12), (12, 13, 15, 14), (14, 15, 17, 16), (16, 17, 19, 18), (18, 19, 21, 20), (20, 21, 23, 22), (22, 23, 25, 24), (24, 25, 27, 26), (26, 27, 29, 28), (3, 1, 31, 29, 27, 25, 23, 21, 19, 17, 15, 13, 11, 9, 7, 5), (28, 29, 31, 30), (30, 31, 1, 0), (0, 2, 4, 6, 8, 10, 12, 14, 16, 18, 20, 22, 24, 26, 28, 30)])
_uv = me_cylinder_001.uv_layers.new(name='UVMap')
_uv.uv.foreach_set('vector', [1.0, 0.5, 1.0, 1.0, 0.9375, 1.0, 0.9375, 0.5, 0.9375, 0.5, 0.9375, 1.0, 0.875, 1.0, 0.875, 0.5, 0.875, 0.5, 0.875, 1.0, 0.8125, 1.0, 0.8125, 0.5, 0.8125, 0.5, 0.8125, 1.0, 0.75, 1.0, 0.75, 0.5, 0.75, 0.5, 0.75, 1.0, 0.6875, 1.0, 0.6875, 0.5, 0.6875, 0.5, 0.6875, 1.0, 0.625, 1.0, 0.625, 0.5, 0.625, 0.5, 0.625, 1.0, 0.5625, 1.0, 0.5625, 0.5, 0.5625, 0.5, 0.5625, 1.0, 0.5, 1.0, 0.5, 0.5, 0.5, 0.5, 0.5, 1.0, 0.4375, 1.0, 0.4375, 0.5, 0.4375, 0.5, 0.4375, 1.0, 0.375, 1.0, 0.375, 0.5, 0.375, 0.5, 0.375, 1.0, 0.3125, 1.0, 0.3125, 0.5, 0.3125, 0.5, 0.3125, 1.0, 0.25, 1.0, 0.25, 0.5, 0.25, 0.5, 0.25, 1.0, 0.1875, 1.0, 0.1875, 0.5, 0.1875, 0.5, 0.1875, 1.0, 0.125, 1.0, 0.125, 0.5, 0.3418, 0.4717, 0.25, 0.49, 0.1582, 0.4717, 0.08029, 0.4197, 0.02827, 0.3418, 0.01, 0.25, 0.02827, 0.1582, 0.08029, 0.08029, 0.1582, 0.02827, 0.25, 0.01, 0.3418, 0.02827, 0.4197, 0.08029, 0.4717, 0.1582, 0.49, 0.25, 0.4717, 0.3418, 0.4197, 0.4197, 0.125, 0.5, 0.125, 1.0, 0.0625, 1.0, 0.0625, 0.5, 0.0625, 0.5, 0.0625, 1.0, 0.0, 1.0, 0.0, 0.5, 0.75, 0.49, 0.8418, 0.4717, 0.9197, 0.4197, 0.9717, 0.3418, 0.99, 0.25, 0.9717, 0.1582, 0.9197, 0.08029, 0.8418, 0.02827, 0.75, 0.01, 0.6582, 0.02827, 0.5803, 0.08029, 0.5283, 0.1582, 0.51, 0.25, 0.5283, 0.3418, 0.5803, 0.4197, 0.6582, 0.4717])
me_cylinder_001.use_remesh_preserve_volume = False
me_cylinder_001.use_remesh_preserve_attributes = False
me_cylinder_001.use_mirror_vertex_groups = False
me_cylinder_001.update()
me_cube_008 = bpy.data.meshes.new('Cube.008')
me_cube_008.from_pydata([(-14.77, -0.5, -0.8232), (-14.77, -0.5, 0.9179), (-14.77, 0.5, -0.8232), (-14.77, 0.5, 0.9179), (14.77, -0.5, -0.8232), (14.77, -0.5, 0.9179), (14.77, 0.5, -0.8232), (14.77, 0.5, 0.9179)], [], [(0, 1, 3, 2), (2, 3, 7, 6), (6, 7, 5, 4), (4, 5, 1, 0), (2, 6, 4, 0), (7, 3, 1, 5)])
_uv = me_cube_008.uv_layers.new(name='UVMap')
_uv.uv.foreach_set('vector', [0.375, 0.0, 0.625, 0.0, 0.625, 0.25, 0.375, 0.25, 0.375, 0.25, 0.625, 0.25, 0.625, 0.5, 0.375, 0.5, 0.375, 0.5, 0.625, 0.5, 0.625, 0.75, 0.375, 0.75, 0.375, 0.75, 0.625, 0.75, 0.625, 1.0, 0.375, 1.0, 0.125, 0.5, 0.375, 0.5, 0.375, 0.75, 0.125, 0.75, 0.625, 0.5, 0.875, 0.5, 0.875, 0.75, 0.625, 0.75])
me_cube_008.use_remesh_preserve_volume = False
me_cube_008.use_remesh_preserve_attributes = False
me_cube_008.use_mirror_vertex_groups = False
me_cube_008.update()
me_cylinder_002 = bpy.data.meshes.new('Cylinder.002')
me_cylinder_002.from_pydata([(-14.0, 1.0, -7.749e-07), (14.0, 1.0, -8.345e-07), (-14.0, 0.9239, -0.3827), (14.0, 0.9239, -0.3827), (-14.0, 0.7071, -0.7071), (14.0, 0.7071, -0.7071), (-14.0, 0.3827, -0.9239), (14.0, 0.3827, -0.9239), (-14.0, -4.371e-08, -1.0), (14.0, -4.371e-08, -1.0), (-14.0, -0.3827, -0.9239), (14.0, -0.3827, -0.9239), (-14.0, -0.7071, -0.7071), (14.0, -0.7071, -0.7071), (-14.0, -0.9239, -0.3827), (14.0, -0.9239, -0.3827), (-14.0, -1.0, -9.537e-07), (14.0, -1.0, -1.073e-06), (-14.0, -0.9239, 0.3827), (14.0, -0.9239, 0.3827), (-14.0, -0.7071, 0.7071), (14.0, -0.7071, 0.7071), (-14.0, -0.3827, 0.9239), (14.0, -0.3827, 0.9239), (-14.0, 1.192e-08, 1.0), (14.0, 1.192e-08, 1.0), (-14.0, 0.3827, 0.9239), (14.0, 0.3827, 0.9239), (-14.0, 0.7071, 0.7071), (14.0, 0.7071, 0.7071), (-14.0, 0.9239, 0.3827), (14.0, 0.9239, 0.3827)], [], [(0, 1, 3, 2), (2, 3, 5, 4), (4, 5, 7, 6), (6, 7, 9, 8), (8, 9, 11, 10), (10, 11, 13, 12), (12, 13, 15, 14), (14, 15, 17, 16), (16, 17, 19, 18), (18, 19, 21, 20), (20, 21, 23, 22), (22, 23, 25, 24), (24, 25, 27, 26), (26, 27, 29, 28), (3, 1, 31, 29, 27, 25, 23, 21, 19, 17, 15, 13, 11, 9, 7, 5), (28, 29, 31, 30), (30, 31, 1, 0), (0, 2, 4, 6, 8, 10, 12, 14, 16, 18, 20, 22, 24, 26, 28, 30)])
_uv = me_cylinder_002.uv_layers.new(name='UVMap')
_uv.uv.foreach_set('vector', [1.0, 0.5, 1.0, 1.0, 0.9375, 1.0, 0.9375, 0.5, 0.9375, 0.5, 0.9375, 1.0, 0.875, 1.0, 0.875, 0.5, 0.875, 0.5, 0.875, 1.0, 0.8125, 1.0, 0.8125, 0.5, 0.8125, 0.5, 0.8125, 1.0, 0.75, 1.0, 0.75, 0.5, 0.75, 0.5, 0.75, 1.0, 0.6875, 1.0, 0.6875, 0.5, 0.6875, 0.5, 0.6875, 1.0, 0.625, 1.0, 0.625, 0.5, 0.625, 0.5, 0.625, 1.0, 0.5625, 1.0, 0.5625, 0.5, 0.5625, 0.5, 0.5625, 1.0, 0.5, 1.0, 0.5, 0.5, 0.5, 0.5, 0.5, 1.0, 0.4375, 1.0, 0.4375, 0.5, 0.4375, 0.5, 0.4375, 1.0, 0.375, 1.0, 0.375, 0.5, 0.375, 0.5, 0.375, 1.0, 0.3125, 1.0, 0.3125, 0.5, 0.3125, 0.5, 0.3125, 1.0, 0.25, 1.0, 0.25, 0.5, 0.25, 0.5, 0.25, 1.0, 0.1875, 1.0, 0.1875, 0.5, 0.1875, 0.5, 0.1875, 1.0, 0.125, 1.0, 0.125, 0.5, 0.3418, 0.4717, 0.25, 0.49, 0.1582, 0.4717, 0.08029, 0.4197, 0.02827, 0.3418, 0.01, 0.25, 0.02827, 0.1582, 0.08029, 0.08029, 0.1582, 0.02827, 0.25, 0.01, 0.3418, 0.02827, 0.4197, 0.08029, 0.4717, 0.1582, 0.49, 0.25, 0.4717, 0.3418, 0.4197, 0.4197, 0.125, 0.5, 0.125, 1.0, 0.0625, 1.0, 0.0625, 0.5, 0.0625, 0.5, 0.0625, 1.0, 0.0, 1.0, 0.0, 0.5, 0.75, 0.49, 0.8418, 0.4717, 0.9197, 0.4197, 0.9717, 0.3418, 0.99, 0.25, 0.9717, 0.1582, 0.9197, 0.08029, 0.8418, 0.02827, 0.75, 0.01, 0.6582, 0.02827, 0.5803, 0.08029, 0.5283, 0.1582, 0.51, 0.25, 0.5283, 0.3418, 0.5803, 0.4197, 0.6582, 0.4717])
me_cylinder_002.use_remesh_preserve_volume = False
me_cylinder_002.use_remesh_preserve_attributes = False
me_cylinder_002.use_mirror_vertex_groups = False
me_cylinder_002.update()

# ---- objects
ob_frame = bpy.data.objects.new('frame', me_cube)
ob_cube_001 = bpy.data.objects.new('Cube.001', me_cube_001)
ob_server_reck = bpy.data.objects.new('server-reck', None)
ob_cube_002 = bpy.data.objects.new('Cube.002', me_cube_002)
ob_server_back = bpy.data.objects.new('server_back', me_cube_004)
ob_server1 = bpy.data.objects.new('server1', me_cube_005)
ob_fan_grid = bpy.data.objects.new('fan_grid', me_cube_006)
ob_fan = bpy.data.objects.new('fan', me_cube_007)
ob_cylinder = bpy.data.objects.new('Cylinder', me_cylinder)
ob_cylinder_001 = bpy.data.objects.new('Cylinder.001', me_cylinder_001)
ob_cube = bpy.data.objects.new('Cube', me_cube_008)
ob_server_handle = bpy.data.objects.new('server_handle', me_cylinder_002)

# ---- transforms, parenting, visibility, modifiers, constraints
ob_frame.parent = ob_server_reck
ob_frame.location = (0.0, 0.0, 0.0)
ob_frame.lock_rotations_4d = False
ob_frame.empty_display_type = 'ARROWS'
ob_frame.lineart.crease_threshold = 0.0
ob_cube_001.location = (0.0, 33.48, -7.84)
ob_cube_001.lineart.crease_threshold = 0.0
ob_server_reck.location = (0.0, 0.0, 0.0)
ob_server_reck.empty_display_type = 'ARROWS'
ob_server_reck.lineart.crease_threshold = 0.0
ob_cube_002.parent = ob_server_reck
ob_cube_002.location = (0.0, 13.43, -8.0)
ob_cube_002.lineart.crease_threshold = 0.0
_m = ob_cube_002.modifiers.new('Array', 'ARRAY')
_m.count = 10
_m.constant_offset_displace = (0.0, 0.0, 0.0)
_m.relative_offset_displace = (0.0, 0.0, 1.1)
ob_server_back.parent = ob_server_reck
ob_server_back.location = (0.0, 13.43, -8.0)
ob_server_back.lineart.crease_threshold = 0.0
_m = ob_server_back.modifiers.new('Array', 'ARRAY')
_m.show_render = False
_m.count = 10
_m.constant_offset_displace = (0.0, 0.0, 0.0)
_m.relative_offset_displace = (0.0, 0.0, 1.0)
ob_server1.parent = ob_server_reck
ob_server1.location = (0.0, 13.43, -8.0)
ob_server1.lineart.crease_threshold = 0.0
_m = ob_server1.modifiers.new('Array', 'ARRAY')
_m.show_render = False
_m.count = 10
_m.constant_offset_displace = (0.0, 0.0, 0.0)
_m.relative_offset_displace = (0.0, 0.0, 1.1)
ob_fan_grid.parent = ob_server1
ob_fan_grid.matrix_parent_inverse = Matrix(((1.0, -0.0, 0.0, -0.0), (-0.0, 1.0, -0.0, -13.43), (0.0, -0.0, 1.0, 8.0), (-0.0, 0.0, -0.0, 1.0)))
ob_fan_grid.location = (0.0, -6.329, -11.92)
ob_fan_grid.lineart.crease_threshold = 0.0
_m = ob_fan_grid.modifiers.new('Array', 'ARRAY')
_m.count = 7
_m.constant_offset_displace = (0.0, 0.0, 0.0)
_m.relative_offset_displace = (0.0, 0.0, 2.0)
ob_fan.parent = ob_fan_grid
ob_fan.matrix_parent_inverse = Matrix(((1.0, -0.0, -0.0, -0.0), (-0.0, 1.0, 0.0, 6.329), (-0.0, -0.0, 1.0, 11.92), (-0.0, 0.0, -0.0, 1.0)))
ob_fan.location = (-10.0, -7.329, -8.92)
ob_fan.lineart.crease_threshold = 0.0
ob_cylinder.parent = ob_fan
ob_cylinder.matrix_parent_inverse = Matrix(((1.0, -0.0, 0.0, 8.0), (-0.0, 1.0, -0.0, 7.329), (-0.0, -0.0, 1.0, 8.92), (-0.0, 0.0, -0.0, 1.0)))
ob_cylinder.location = (-8.0, -7.329, -8.92)
ob_cylinder.lineart.crease_threshold = 0.0
ob_cylinder_001.parent = ob_fan
ob_cylinder_001.matrix_parent_inverse = Matrix(((1.0, -0.0, 0.0, 8.0), (-0.0, 1.0, -0.0, 7.329), (-0.0, -0.0, 1.0, 8.92), (-0.0, 0.0, -0.0, 1.0)))
ob_cylinder_001.location = (-8.0, -7.329, -8.92)
ob_cylinder_001.lineart.crease_threshold = 0.0
ob_cube.parent = ob_server1
ob_cube.matrix_parent_inverse = Matrix(((1.0, -0.0, 0.0, -0.0), (-0.0, 1.0, -0.0, -13.43), (0.0, -0.0, 1.0, 8.0), (-0.0, 0.0, -0.0, 1.0)))
ob_cube.location = (0.0, -6.329, -4.22)
ob_cube.lineart.crease_threshold = 0.0
ob_server_handle.parent = ob_server1
ob_server_handle.matrix_parent_inverse = Matrix(((1.0, -0.0, 0.0, -0.0), (-0.0, 1.0, -0.0, -13.43), (0.0, -0.0, 1.0, 8.0), (-0.0, 0.0, -0.0, 1.0)))
ob_server_handle.location = (0.0, -9.329, -4.22)
ob_server_handle.lineart.crease_threshold = 0.0

# ---- collection membership
col_collection.objects.link(ob_frame)
col_collection.objects.link(ob_cube_001)
col_collection.objects.link(ob_server_reck)
col_collection.objects.link(ob_cube_002)
col_collection.objects.link(ob_server_back)
col_collection.objects.link(ob_server1)
col_collection.objects.link(ob_fan_grid)
col_collection.objects.link(ob_fan)
col_collection.objects.link(ob_cylinder)
col_collection.objects.link(ob_cylinder_001)
col_collection.objects.link(ob_cube)
col_collection.objects.link(ob_server_handle)

# ---- scene / render settings (as saved in the file)
scene.frame_start = 1; scene.frame_end = 250; scene.frame_set(1)
scene.render.engine = 'BLENDER_EEVEE_NEXT'
scene.cycles.use_denoising = False
scene.cycles.samples = 128
scene.cycles.sampling_pattern = 'TABULATED_SOBOL'
scene.cycles.use_adaptive_sampling = False
scene.cycles.use_light_tree = False
scene.view_settings.view_transform = 'Filmic'
bpy.context.view_layer.update()

# ---- added for rendering (the .blend has no active camera and no usable light): camera, sun
cam_auto = bpy.data.cameras.new('AutoCamera')
cam_auto.lens = 50.0
cam_auto.sensor_width = 36.0
cam_auto.clip_end = 2226.41
ob_auto_camera = bpy.data.objects.new('AutoCamera', cam_auto)
scene.collection.objects.link(ob_auto_camera)
ob_auto_camera.location = (126.862, -133.072, 143.616)
ob_auto_camera.rotation_euler = (1.09748, -7.21219e-08, 0.694738)
scene.camera = ob_auto_camera
light_auto_sun = bpy.data.lights.new('AutoSun', 'SUN')
light_auto_sun.energy = 3.0
light_auto_sun.angle = 0.0523599
ob_auto_sun = bpy.data.objects.new('AutoSun', light_auto_sun)
scene.collection.objects.link(ob_auto_sun)
ob_auto_sun.rotation_euler = (0.872665, 0.174533, 0.523599)
bpy.context.view_layer.update()
